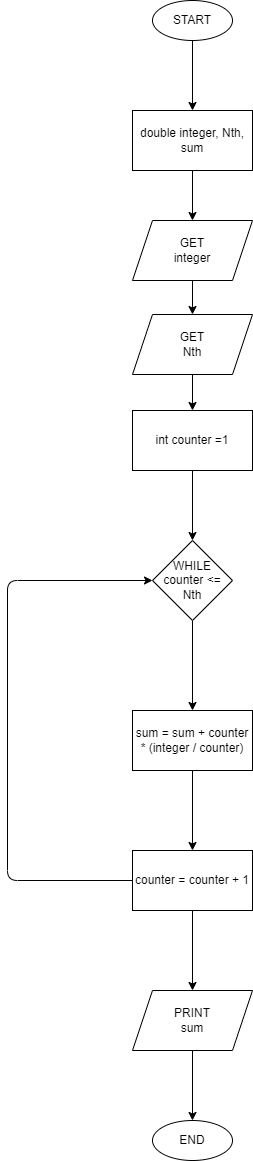

The diagram above was exported from draw.io. Its source (the exported page's mxGraphModel, read from the mxfile embedded in the PNG):
<mxGraphModel dx="1098" dy="765" grid="1" gridSize="10" guides="1" tooltips="1" connect="1" arrows="1" fold="1" page="1" pageScale="1" pageWidth="1169" pageHeight="827" math="0" shadow="0">
  <root>
    <mxCell id="0" />
    <mxCell id="1" parent="0" />
    <mxCell id="4" value="" style="edgeStyle=none;html=1;" edge="1" parent="1" source="2" target="3">
      <mxGeometry relative="1" as="geometry" />
    </mxCell>
    <mxCell id="2" value="START" style="ellipse;whiteSpace=wrap;html=1;" vertex="1" parent="1">
      <mxGeometry x="545" y="40" width="80" height="40" as="geometry" />
    </mxCell>
    <mxCell id="6" style="edgeStyle=none;html=1;exitX=0.5;exitY=1;exitDx=0;exitDy=0;entryX=0.5;entryY=0;entryDx=0;entryDy=0;" edge="1" parent="1" source="3">
      <mxGeometry relative="1" as="geometry">
        <mxPoint x="585" y="260" as="targetPoint" />
      </mxGeometry>
    </mxCell>
    <mxCell id="3" value="double integer, Nth, sum" style="whiteSpace=wrap;html=1;" vertex="1" parent="1">
      <mxGeometry x="525" y="150" width="120" height="60" as="geometry" />
    </mxCell>
    <mxCell id="9" style="edgeStyle=none;html=1;exitX=0.5;exitY=1;exitDx=0;exitDy=0;entryX=0.5;entryY=0;entryDx=0;entryDy=0;" edge="1" parent="1" source="7" target="8">
      <mxGeometry relative="1" as="geometry" />
    </mxCell>
    <mxCell id="7" value="GET&lt;br&gt;integer" style="shape=parallelogram;perimeter=parallelogramPerimeter;whiteSpace=wrap;html=1;fixedSize=1;" vertex="1" parent="1">
      <mxGeometry x="525" y="260" width="120" height="60" as="geometry" />
    </mxCell>
    <mxCell id="11" style="edgeStyle=none;html=1;exitX=0.5;exitY=1;exitDx=0;exitDy=0;" edge="1" parent="1" source="8" target="10">
      <mxGeometry relative="1" as="geometry" />
    </mxCell>
    <mxCell id="8" value="GET&lt;br&gt;Nth" style="shape=parallelogram;perimeter=parallelogramPerimeter;whiteSpace=wrap;html=1;fixedSize=1;" vertex="1" parent="1">
      <mxGeometry x="525" y="354" width="120" height="60" as="geometry" />
    </mxCell>
    <mxCell id="13" value="" style="edgeStyle=none;html=1;" edge="1" parent="1" source="10" target="12">
      <mxGeometry relative="1" as="geometry" />
    </mxCell>
    <mxCell id="10" value="int counter =1" style="whiteSpace=wrap;html=1;" vertex="1" parent="1">
      <mxGeometry x="525" y="450" width="120" height="60" as="geometry" />
    </mxCell>
    <mxCell id="15" value="" style="edgeStyle=none;html=1;" edge="1" parent="1" source="12" target="14">
      <mxGeometry relative="1" as="geometry" />
    </mxCell>
    <mxCell id="12" value="WHILE&lt;br&gt;counter &amp;lt;= Nth" style="rhombus;whiteSpace=wrap;html=1;" vertex="1" parent="1">
      <mxGeometry x="545" y="580" width="80" height="80" as="geometry" />
    </mxCell>
    <mxCell id="17" value="" style="edgeStyle=none;html=1;" edge="1" parent="1" source="14" target="16">
      <mxGeometry relative="1" as="geometry" />
    </mxCell>
    <mxCell id="14" value="sum = sum + counter * (integer / counter)" style="whiteSpace=wrap;html=1;" vertex="1" parent="1">
      <mxGeometry x="525" y="750" width="120" height="60" as="geometry" />
    </mxCell>
    <mxCell id="18" style="edgeStyle=none;html=1;exitX=0;exitY=0.5;exitDx=0;exitDy=0;entryX=0;entryY=0.5;entryDx=0;entryDy=0;" edge="1" parent="1" source="16" target="12">
      <mxGeometry relative="1" as="geometry">
        <Array as="points">
          <mxPoint x="400" y="920" />
          <mxPoint x="400" y="620" />
        </Array>
      </mxGeometry>
    </mxCell>
    <mxCell id="20" value="" style="edgeStyle=none;html=1;" edge="1" parent="1" source="16" target="19">
      <mxGeometry relative="1" as="geometry" />
    </mxCell>
    <mxCell id="16" value="counter = counter + 1" style="whiteSpace=wrap;html=1;" vertex="1" parent="1">
      <mxGeometry x="525" y="890" width="120" height="60" as="geometry" />
    </mxCell>
    <mxCell id="22" value="" style="edgeStyle=none;html=1;" edge="1" parent="1" source="19" target="21">
      <mxGeometry relative="1" as="geometry" />
    </mxCell>
    <mxCell id="19" value="PRINT&lt;br&gt;sum" style="shape=parallelogram;perimeter=parallelogramPerimeter;whiteSpace=wrap;html=1;fixedSize=1;" vertex="1" parent="1">
      <mxGeometry x="525" y="1030" width="120" height="60" as="geometry" />
    </mxCell>
    <mxCell id="21" value="END" style="ellipse;whiteSpace=wrap;html=1;" vertex="1" parent="1">
      <mxGeometry x="545" y="1160" width="80" height="40" as="geometry" />
    </mxCell>
  </root>
</mxGraphModel>